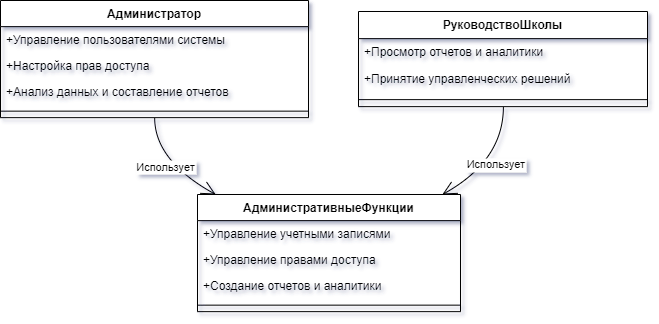

The diagram above was exported from draw.io. Its source (the exported page's mxGraphModel, read from the mxfile embedded in the PNG):
<mxGraphModel dx="2074" dy="1127" grid="1" gridSize="10" guides="1" tooltips="1" connect="1" arrows="1" fold="1" page="1" pageScale="1" pageWidth="827" pageHeight="1169" math="0" shadow="0">
  <root>
    <mxCell id="0" />
    <mxCell id="1" parent="0" />
    <mxCell id="wsZE8mRzeNMdKTE9Y8kC-127" value="АдминистративныеФункции" style="swimlane;fontStyle=1;align=center;verticalAlign=top;childLayout=stackLayout;horizontal=1;startSize=26.148147583007812;horizontalStack=0;resizeParent=1;resizeParentMax=0;resizeLast=0;collapsible=0;marginBottom=0;" vertex="1" parent="1">
      <mxGeometry x="217" y="214" width="263" height="117.14814758300781" as="geometry" />
    </mxCell>
    <mxCell id="wsZE8mRzeNMdKTE9Y8kC-128" value="+Управление учетными записями" style="text;strokeColor=none;fillColor=none;align=left;verticalAlign=top;spacingLeft=4;spacingRight=4;overflow=hidden;rotatable=0;points=[[0,0.5],[1,0.5]];portConstraint=eastwest;" vertex="1" parent="wsZE8mRzeNMdKTE9Y8kC-127">
      <mxGeometry y="26.148147583007812" width="263" height="26" as="geometry" />
    </mxCell>
    <mxCell id="wsZE8mRzeNMdKTE9Y8kC-129" value="+Управление правами доступа" style="text;strokeColor=none;fillColor=none;align=left;verticalAlign=top;spacingLeft=4;spacingRight=4;overflow=hidden;rotatable=0;points=[[0,0.5],[1,0.5]];portConstraint=eastwest;" vertex="1" parent="wsZE8mRzeNMdKTE9Y8kC-127">
      <mxGeometry y="52.14814758300781" width="263" height="26" as="geometry" />
    </mxCell>
    <mxCell id="wsZE8mRzeNMdKTE9Y8kC-130" value="+Создание отчетов и аналитики" style="text;strokeColor=none;fillColor=none;align=left;verticalAlign=top;spacingLeft=4;spacingRight=4;overflow=hidden;rotatable=0;points=[[0,0.5],[1,0.5]];portConstraint=eastwest;" vertex="1" parent="wsZE8mRzeNMdKTE9Y8kC-127">
      <mxGeometry y="78.14814758300781" width="263" height="26" as="geometry" />
    </mxCell>
    <mxCell id="wsZE8mRzeNMdKTE9Y8kC-131" style="line;strokeWidth=1;fillColor=none;align=left;verticalAlign=middle;spacingTop=-1;spacingLeft=3;spacingRight=3;rotatable=0;labelPosition=right;points=[];portConstraint=eastwest;strokeColor=inherit;" vertex="1" parent="wsZE8mRzeNMdKTE9Y8kC-127">
      <mxGeometry y="104.14814758300781" width="263" height="13" as="geometry" />
    </mxCell>
    <mxCell id="wsZE8mRzeNMdKTE9Y8kC-132" value="Администратор" style="swimlane;fontStyle=1;align=center;verticalAlign=top;childLayout=stackLayout;horizontal=1;startSize=26.148147583007812;horizontalStack=0;resizeParent=1;resizeParentMax=0;resizeLast=0;collapsible=0;marginBottom=0;" vertex="1" parent="1">
      <mxGeometry x="20" y="20" width="308" height="117.14814758300781" as="geometry" />
    </mxCell>
    <mxCell id="wsZE8mRzeNMdKTE9Y8kC-133" value="+Управление пользователями системы" style="text;strokeColor=none;fillColor=none;align=left;verticalAlign=top;spacingLeft=4;spacingRight=4;overflow=hidden;rotatable=0;points=[[0,0.5],[1,0.5]];portConstraint=eastwest;" vertex="1" parent="wsZE8mRzeNMdKTE9Y8kC-132">
      <mxGeometry y="26.148147583007812" width="308" height="26" as="geometry" />
    </mxCell>
    <mxCell id="wsZE8mRzeNMdKTE9Y8kC-134" value="+Настройка прав доступа" style="text;strokeColor=none;fillColor=none;align=left;verticalAlign=top;spacingLeft=4;spacingRight=4;overflow=hidden;rotatable=0;points=[[0,0.5],[1,0.5]];portConstraint=eastwest;" vertex="1" parent="wsZE8mRzeNMdKTE9Y8kC-132">
      <mxGeometry y="52.14814758300781" width="308" height="26" as="geometry" />
    </mxCell>
    <mxCell id="wsZE8mRzeNMdKTE9Y8kC-135" value="+Анализ данных и составление отчетов" style="text;strokeColor=none;fillColor=none;align=left;verticalAlign=top;spacingLeft=4;spacingRight=4;overflow=hidden;rotatable=0;points=[[0,0.5],[1,0.5]];portConstraint=eastwest;" vertex="1" parent="wsZE8mRzeNMdKTE9Y8kC-132">
      <mxGeometry y="78.14814758300781" width="308" height="26" as="geometry" />
    </mxCell>
    <mxCell id="wsZE8mRzeNMdKTE9Y8kC-136" style="line;strokeWidth=1;fillColor=none;align=left;verticalAlign=middle;spacingTop=-1;spacingLeft=3;spacingRight=3;rotatable=0;labelPosition=right;points=[];portConstraint=eastwest;strokeColor=inherit;" vertex="1" parent="wsZE8mRzeNMdKTE9Y8kC-132">
      <mxGeometry y="104.14814758300781" width="308" height="13" as="geometry" />
    </mxCell>
    <mxCell id="wsZE8mRzeNMdKTE9Y8kC-137" value="РуководствоШколы" style="swimlane;fontStyle=1;align=center;verticalAlign=top;childLayout=stackLayout;horizontal=1;startSize=27.142857142857142;horizontalStack=0;resizeParent=1;resizeParentMax=0;resizeLast=0;collapsible=0;marginBottom=0;" vertex="1" parent="1">
      <mxGeometry x="378" y="31" width="289" height="95.14285714285714" as="geometry" />
    </mxCell>
    <mxCell id="wsZE8mRzeNMdKTE9Y8kC-138" value="+Просмотр отчетов и аналитики" style="text;strokeColor=none;fillColor=none;align=left;verticalAlign=top;spacingLeft=4;spacingRight=4;overflow=hidden;rotatable=0;points=[[0,0.5],[1,0.5]];portConstraint=eastwest;" vertex="1" parent="wsZE8mRzeNMdKTE9Y8kC-137">
      <mxGeometry y="27.142857142857142" width="289" height="27" as="geometry" />
    </mxCell>
    <mxCell id="wsZE8mRzeNMdKTE9Y8kC-139" value="+Принятие управленческих решений" style="text;strokeColor=none;fillColor=none;align=left;verticalAlign=top;spacingLeft=4;spacingRight=4;overflow=hidden;rotatable=0;points=[[0,0.5],[1,0.5]];portConstraint=eastwest;" vertex="1" parent="wsZE8mRzeNMdKTE9Y8kC-137">
      <mxGeometry y="54.14285714285714" width="289" height="27" as="geometry" />
    </mxCell>
    <mxCell id="wsZE8mRzeNMdKTE9Y8kC-140" style="line;strokeWidth=1;fillColor=none;align=left;verticalAlign=middle;spacingTop=-1;spacingLeft=3;spacingRight=3;rotatable=0;labelPosition=right;points=[];portConstraint=eastwest;strokeColor=inherit;" vertex="1" parent="wsZE8mRzeNMdKTE9Y8kC-137">
      <mxGeometry y="81.14285714285714" width="289" height="14" as="geometry" />
    </mxCell>
    <mxCell id="wsZE8mRzeNMdKTE9Y8kC-141" value="Использует" style="curved=1;startArrow=none;endArrow=open;endSize=12;exitX=0.5006087662337663;exitY=0.997354477170914;entryX=0.0714589886786419;entryY=0.0026454925537109375;rounded=0;" edge="1" parent="1" source="wsZE8mRzeNMdKTE9Y8kC-132" target="wsZE8mRzeNMdKTE9Y8kC-127">
      <mxGeometry relative="1" as="geometry">
        <Array as="points">
          <mxPoint x="174" y="180" />
        </Array>
      </mxGeometry>
    </mxCell>
    <mxCell id="wsZE8mRzeNMdKTE9Y8kC-142" value="Использует" style="curved=1;startArrow=none;endArrow=open;endSize=12;exitX=0.501351643598616;exitY=1.003236233609394;entryX=0.9288380645532972;entryY=0.0026454925537109375;rounded=0;" edge="1" parent="1" source="wsZE8mRzeNMdKTE9Y8kC-137" target="wsZE8mRzeNMdKTE9Y8kC-127">
      <mxGeometry relative="1" as="geometry">
        <Array as="points">
          <mxPoint x="523" y="180" />
        </Array>
      </mxGeometry>
    </mxCell>
  </root>
</mxGraphModel>